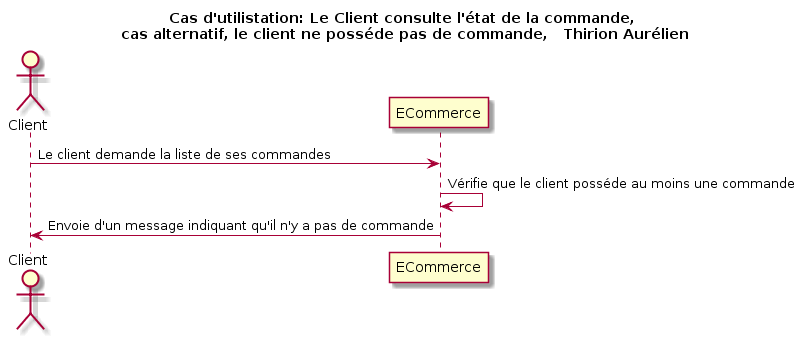

The diagram above was rendered by PlantUML. Its source (embedded in the PNG):
@startuml
title Cas d'utilistation: Le Client consulte l'état de la commande,\n cas alternatif, le client ne posséde pas de commande,   Thirion Aurélien

actor Client as v
participant ECommerce as e

v -> e: Le client demande la liste de ses commandes
e -> e: Vérifie que le client posséde au moins une commande
v <- e: Envoie d'un message indiquant qu'il n'y a pas de commande
@enduml